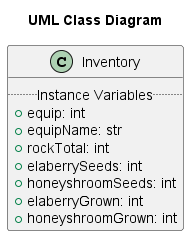

The diagram above was rendered by PlantUML. Its source (embedded in the PNG):
@startuml inventory
scale 1
title  "UML Class Diagram"
class Inventory {
	.. Instance Variables ..
	+ equip: int
	+ equipName: str
    + rockTotal: int
    + elaberrySeeds: int
    + honeyshroomSeeds: int
    + elaberryGrown: int
    + honeyshroomGrown: int
}
@enduml